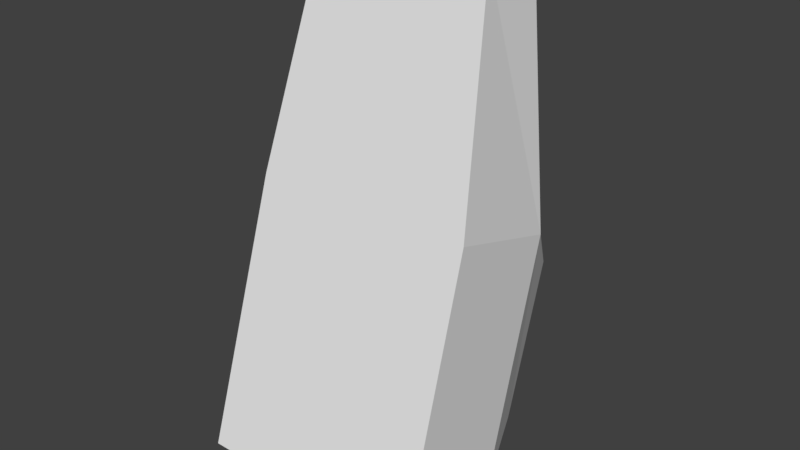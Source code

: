 # Source: huf_foot_left.blend  (saved by Blender 2.82.7; exported with 4.5.12 LTS)
import bpy
from mathutils import Matrix  # noqa: F401  (used for matrix-valued properties, if any)

bpy.ops.wm.read_factory_settings(use_empty=True)
scene = bpy.context.scene
scene.name = 'Scene'

# ---- collections
col_collection_1 = bpy.data.collections.new('Collection 1'); scene.collection.children.link(col_collection_1)

# ---- materials (node trees are filled in below, after node groups)
mat_standard = bpy.data.materials.new('Standard')
mat_standard.alpha_threshold = 0.0
mat_standard.use_transparent_shadow = False
mat_standard.specular_color = (0.0, 0.0, 0.0)
mat_standard.roughness = 0.5

# ---- material node trees

# ---- world
world_world = bpy.data.worlds.new('World'); scene.world = world_world
world_world.color = (0.05088, 0.05088, 0.05088)
world_world.use_sun_shadow = False
world_world.sun_shadow_jitter_overblur = 0.0
world_world.cycles.sampling_method = 'MANUAL'

# ---- meshes
me_geometry_n22640 = bpy.data.meshes.new('Geometry_n22640')
me_geometry_n22640.from_pydata([(2.779, 5.305, 1.241), (-4.109, 2.531, 14.24), (-4.109, -0.2785, 15.08), (3.373, -0.2785, 15.08), (4.784, -6.358, -5.282), (2.779, 3.244, -5.645), (-3.211, 5.305, 1.241), (-3.211, 3.244, -5.645), (-5.216, -6.358, -5.282), (-4.888, -0.8057, -6.536), (-4.64, 2.411, 4.211), (4.46, -0.8057, -6.536), (4.339, 2.411, 4.211), (3.373, 2.531, 14.24), (-4.951, -2.985, 5.985), (4.654, -2.985, 5.985)], [], [(3, 2, 15), (14, 15, 2), (10, 12, 0, 6), (6, 5, 7), (9, 11, 8), (6, 0, 5), (12, 1, 13), (12, 10, 1), (2, 3, 1), (8, 4, 14), (3, 13, 1), (14, 4, 15), (9, 10, 6, 7), (12, 11, 5, 0), (11, 9, 7, 5), (4, 8, 11), (12, 13, 3), (3, 15, 12), (10, 2, 1), (2, 10, 14), (12, 4, 11), (4, 12, 15), (9, 8, 10), (8, 14, 10)])
_uv = me_geometry_n22640.uv_layers.new(name='UVMap')
_uv.uv.foreach_set('vector', [0.000188, 0.224, 0.0001881, 0.02904, 0.2474, 0.2573, 0.2474, 0.007097, 0.2474, 0.2573, 0.0001881, 0.02904, 0.6622, 0.5564, 0.6622, 0.7903, 0.5541, 0.7497, 0.5541, 0.5936, 0.4395, 0.522, 0.2523, 0.678, 0.2523, 0.522, 0.3603, 0.513, 0.3603, 0.2695, 0.5086, 0.5216, 0.4395, 0.522, 0.4395, 0.678, 0.2523, 0.678, 0.6622, 0.7903, 0.9234, 0.5702, 0.9234, 0.7652, 0.6622, 0.7903, 0.6622, 0.5564, 0.9234, 0.5702, 0.9998, 0.5702, 0.9998, 0.7652, 0.9234, 0.5702, 0.5538, 0.000188, 0.5538, 0.2607, 0.2474, 0.007097, 0.9998, 0.7652, 0.9234, 0.7652, 0.9234, 0.5702, 0.2474, 0.007097, 0.5538, 0.2607, 0.2474, 0.2573, 0.1037, 0.2715, 0.1037, 0.5638, 0.001802, 0.5122, 0.000188, 0.3249, 0.658, 0.2535, 0.658, 0.5457, 0.5541, 0.4928, 0.555, 0.3055, 0.3603, 0.2695, 0.3603, 0.513, 0.2523, 0.4694, 0.2523, 0.3133, 0.5086, 0.2611, 0.5086, 0.5216, 0.3603, 0.2695, 0.658, 0.2535, 0.7284, 0.0006496, 0.8048, 0.000188, 0.8048, 0.000188, 0.8061, 0.2496, 0.658, 0.2535, 0.1037, 0.5638, 0.2514, 0.8157, 0.175, 0.8155, 0.2514, 0.8157, 0.1037, 0.5638, 0.2519, 0.5676, 0.658, 0.2535, 0.8061, 0.556, 0.658, 0.5457, 0.8061, 0.556, 0.658, 0.2535, 0.8061, 0.2496, 0.1037, 0.2715, 0.2519, 0.2611, 0.1037, 0.5638, 0.2519, 0.2611, 0.2519, 0.5676, 0.1037, 0.5638])
me_geometry_n22640.materials.append(mat_standard)
me_geometry_n22640.use_remesh_preserve_volume = False
me_geometry_n22640.use_remesh_preserve_attributes = False
me_geometry_n22640.use_mirror_vertex_groups = False
me_geometry_n22640.update()

# ---- objects
ob_foot = bpy.data.objects.new('foot', me_geometry_n22640)

# ---- transforms, parenting, visibility, modifiers, constraints
ob_foot.location = (0.0, 0.0, 0.0)
ob_foot.lineart.crease_threshold = 0.0

# ---- collection membership
col_collection_1.objects.link(ob_foot)

# ---- scene / render settings (as saved in the file)
scene.frame_start = 1; scene.frame_end = 250; scene.frame_set(1)
scene.render.engine = 'BLENDER_EEVEE_NEXT'
scene.render.resolution_percentage = 50
scene.render.dither_intensity = 0.0
scene.cycles.use_denoising = False
scene.cycles.samples = 128
scene.cycles.sampling_pattern = 'TABULATED_SOBOL'
scene.cycles.use_adaptive_sampling = False
scene.cycles.use_light_tree = False
scene.cycles.blur_glossy = 0.0
scene.cycles.sample_clamp_indirect = 0.0
scene.view_settings.view_transform = 'Standard'
bpy.context.view_layer.update()

# ---- added for rendering (the .blend has no active camera and no usable light): camera, sun
cam_auto = bpy.data.cameras.new('AutoCamera')
cam_auto.lens = 50.0
cam_auto.sensor_width = 36.0
cam_auto.clip_end = 1000.0
ob_auto_camera = bpy.data.objects.new('AutoCamera', cam_auto)
scene.collection.objects.link(ob_auto_camera)
ob_auto_camera.location = (24.3192, -29.9686, 23.9)
ob_auto_camera.rotation_euler = (1.09748, -7.21219e-08, 0.694738)
scene.camera = ob_auto_camera
light_auto_sun = bpy.data.lights.new('AutoSun', 'SUN')
light_auto_sun.energy = 3.0
light_auto_sun.angle = 0.0523599
ob_auto_sun = bpy.data.objects.new('AutoSun', light_auto_sun)
scene.collection.objects.link(ob_auto_sun)
ob_auto_sun.rotation_euler = (0.872665, 0.174533, 0.523599)
bpy.context.view_layer.update()
